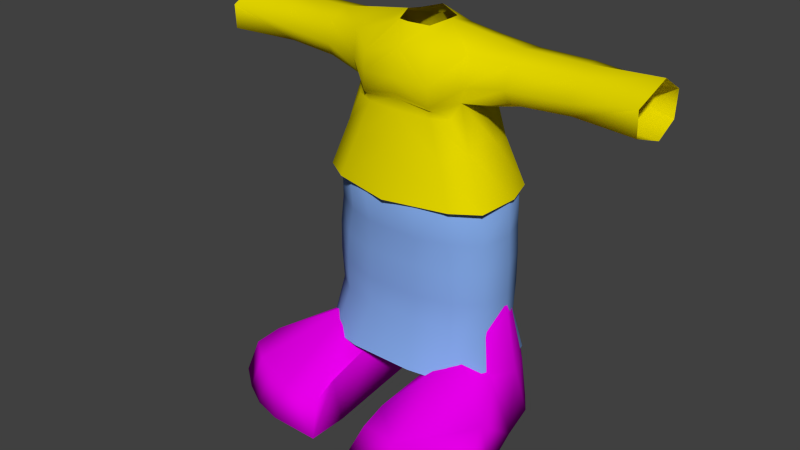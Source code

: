 # Source: postavicka-oblecenie.blend  (saved by Blender 2.71.0; exported with 4.5.12 LTS)
import bpy
from mathutils import Matrix  # noqa: F401  (used for matrix-valued properties, if any)

bpy.ops.wm.read_factory_settings(use_empty=True)
scene = bpy.context.scene
scene.name = 'Scene'

# ---- collections
col_collection_1 = bpy.data.collections.new('Collection 1'); scene.collection.children.link(col_collection_1)

# ---- materials (node trees are filled in below, after node groups)
mat_skinmat = bpy.data.materials.new('SkinMat')
mat_skinmat.alpha_threshold = 0.0
mat_skinmat.use_transparent_shadow = False
mat_skinmat.diffuse_color = (1.0, 0.5648, 0.188, 1.0)
mat_skinmat.roughness = 0.5
mat_skinmat.specular_intensity = 1.0
mat_skinmat.line_color = (0.0, 0.0, 0.0, 1.0)
mat_underwear = bpy.data.materials.new('UnderWear')
mat_underwear.alpha_threshold = 0.0
mat_underwear.use_transparent_shadow = False
mat_underwear.roughness = 0.5
mat_underwear.specular_intensity = 0.0
mat_underwear.line_color = (0.0, 0.0, 0.0, 1.0)
mat_bootsmat = bpy.data.materials.new('BootsMat')
mat_bootsmat.alpha_threshold = 0.0
mat_bootsmat.use_transparent_shadow = False
mat_bootsmat.diffuse_color = (0.7868, 0.0, 0.8, 1.0)
mat_bootsmat.roughness = 0.5
mat_bootsmat.line_color = (0.0, 0.0, 0.0, 1.0)
mat_chest = bpy.data.materials.new('Chest')
mat_chest.alpha_threshold = 0.0
mat_chest.use_transparent_shadow = False
mat_chest.diffuse_color = (0.8, 0.6956, 0.0, 1.0)
mat_chest.roughness = 0.5
mat_chest.line_color = (0.0, 0.0, 0.0, 1.0)
mat_skirt = bpy.data.materials.new('Skirt')
mat_skirt.alpha_threshold = 0.0
mat_skirt.use_transparent_shadow = False
mat_skirt.diffuse_color = (0.226, 0.3983, 0.8, 1.0)
mat_skirt.roughness = 0.5

# ---- material node trees

# ---- world
world_world = bpy.data.worlds.new('World'); scene.world = world_world
world_world.color = (0.05088, 0.05088, 0.05088)
world_world.use_sun_shadow = False
world_world.sun_shadow_jitter_overblur = 0.0
world_world.cycles.sampling_method = 'MANUAL'
world_world.cycles.sample_map_resolution = 256

# ---- meshes
me_cube_001 = bpy.data.meshes.new('Cube.001')
me_cube_001.from_pydata([(0.09794, -0.04319, 0.3075), (0.09688, -0.05973, 0.1256), (0.207, -0.04348, 0.3211), (0.2069, 0.06923, 0.3201), (0.1534, -0.0503, 0.3157), (0.2344, 0.02288, 0.323), (0.1535, 0.07597, 0.3143), (0.1404, 0.0922, 0.1018), (0.2491, 0.08908, 0.1158), (0.1784, -0.09112, 0.1915), (0.2133, 0.135, 0.1101), (0.08166, -0.2652, 0.09042), (0.07138, -0.07541, -0.01344), (0.1536, 0.08935, -0.003128), (0.3268, -0.0725, 0.0118), (0.3023, 0.03527, 0.0105), (0.2237, 0.1114, 0.003147), (0.2224, 0.03797, -0.007708), (0.3649, -0.2112, 0.011), (0.1001, 0.07102, 0.3051), (0.07644, 0.02515, 0.3024), (0.2531, -0.05463, 0.1422), (0.2671, 0.03401, 0.1157), (0.102, 0.03526, 0.1197), (0.2663, 0.08687, 0.009929), (0.2074, -0.09655, -0.009954), (0.08055, 0.03588, -0.01086), (0.335, -0.2035, 0.1118), (0.05571, -0.2613, -0.01824), (0.07848, -0.3293, 0.06431), (0.0532, -0.3719, -0.01429), (0.1795, -0.3793, -0.006257), (0.1781, -0.3393, 0.06987), (0.2438, -0.3261, 0.07314), (0.2524, -0.3629, -0.002034), (0.3016, -0.3003, 0.081), (0.3131, -0.3323, 0.004544), (0.3707, -0.2889, 0.01201), (0.3546, -0.262, 0.09076), (-0.09794, -0.04319, 0.3075), (-0.09688, -0.05973, 0.1256), (-0.2066, -0.04398, 0.3209), (-0.1534, -0.0503, 0.3157), (-0.1561, 0.07581, 0.3141), (-0.1404, 0.0922, 0.1018), (-0.2491, 0.08881, 0.1163), (-0.1784, -0.09112, 0.1915), (-0.2156, 0.1346, 0.1109), (-0.08166, -0.2652, 0.09042), (-0.07138, -0.07541, -0.01344), (-0.1536, 0.08935, -0.003128), (-0.3268, -0.0725, 0.0118), (-0.3023, 0.03527, 0.0105), (-0.2237, 0.1114, 0.003147), (-0.2224, 0.03797, -0.007708), (-0.3649, -0.2112, 0.011), (-0.1001, 0.07102, 0.3051), (-0.07644, 0.02515, 0.3024), (-0.2531, -0.05489, 0.1421), (-0.2666, 0.03562, 0.116), (-0.102, 0.03526, 0.1197), (-0.2663, 0.08687, 0.009929), (-0.2074, -0.09655, -0.009954), (-0.08055, 0.03588, -0.01086), (-0.335, -0.2035, 0.1118), (-0.05571, -0.2613, -0.01824), (-0.07848, -0.3293, 0.06431), (-0.0532, -0.3719, -0.01429), (-0.1795, -0.3793, -0.006257), (-0.1781, -0.3393, 0.06987), (-0.2438, -0.3261, 0.07314), (-0.2524, -0.3629, -0.002034), (-0.3016, -0.3003, 0.081), (-0.3131, -0.3323, 0.004544), (-0.3707, -0.2889, 0.01201), (-0.3546, -0.262, 0.09076), (-0.2326, 0.03266, 0.3204), (-0.2053, 0.06996, 0.3177)], [], [(4, 0, 1, 9), (6, 3, 8, 10), (7, 10, 16, 13), (5, 2, 21, 22), (20, 19, 7, 23), (14, 21, 27, 18), (22, 21, 14, 15), (10, 8, 24, 16), (23, 7, 13, 26), (0, 20, 23, 1), (19, 6, 10, 7), (3, 5, 22, 8), (2, 4, 9, 21), (17, 26, 13, 16), (25, 12, 26, 17), (14, 25, 17, 15), (15, 17, 16, 24), (1, 23, 26, 12), (8, 22, 15, 24), (1, 12, 28, 11), (32, 29, 30, 31), (11, 28, 30, 29), (38, 35, 36, 37), (71, 73, 74, 55, 51, 62, 49, 65, 67, 68), (18, 27, 38, 37), (42, 46, 40, 39), (44, 50, 53, 47), (57, 60, 44, 56), (51, 55, 64, 58), (59, 52, 51, 58), (47, 53, 61, 45), (60, 63, 50, 44), (39, 40, 60, 57), (56, 44, 47, 43), (41, 58, 46, 42), (54, 53, 50, 63), (62, 54, 63, 49), (51, 52, 54, 62), (52, 61, 53, 54), (40, 49, 63, 60), (45, 61, 52, 59), (40, 48, 65, 49), (33, 32, 31, 34), (69, 68, 67, 66), (48, 66, 67, 65), (14, 18, 37, 36, 34, 31, 30, 28, 12, 25), (75, 74, 73, 72), (1, 11, 29, 32, 33, 35, 38, 27, 21, 9), (70, 71, 68, 69), (40, 46, 58, 64, 75, 72, 70, 69, 66), (72, 73, 71, 70), (55, 74, 75, 64), (35, 33, 34, 36), (59, 58, 41, 76), (59, 76, 77, 45), (43, 47, 45), (4, 2, 5, 3, 6, 19, 20, 0), (41, 42, 39, 57, 56, 43, 77, 76), (45, 77, 43)])
me_cube_001.polygons.foreach_set('use_smooth', [True] * 59)
me_cube_001.polygons.foreach_set('material_index', [2, 2, 2, 2, 2, 2, 2, 2, 2, 2, 2, 2, 2, 2, 2, 2, 2, 2, 2, 2, 2, 2, 2, 2, 2, 2, 2, 2, 2, 2, 2, 2, 2, 2, 2, 2, 2, 2, 2, 2, 2, 2, 2, 2, 2, 2, 2, 2, 2, 2, 2, 2, 2, 2, 2, 2, 2, 2, 2])
_uv = me_cube_001.uv_layers.new(name='UVMap')
_uv.uv.foreach_set('vector', [0.1879, 0.2419, 0.2138, 0.2586, 0.2063, 0.3802, 0.1333, 0.3143, 0.2286, 0.1765, 0.1983, 0.1577, 0.2454, 0.01379, 0.2944, 0.02987, 0.7377, 0.7989, 0.8, 0.7903, 0.8012, 0.8716, 0.7469, 0.8766, 0.1558, 0.1701, 0.1626, 0.2227, 0.05193, 0.2899, 0.0002846, 0.2354, 0.2642, 0.2337, 0.2559, 0.1981, 0.3477, 0.07987, 0.3736, 0.1386, 0.8948, 0.6557, 0.8997, 0.7671, 0.7856, 0.7101, 0.7911, 0.6324, 0.8854, 0.8011, 0.9507, 0.7783, 0.965, 0.8889, 0.8835, 0.8831, 0.8, 0.7903, 0.8429, 0.7953, 0.8378, 0.8745, 0.8012, 0.8716, 0.6867, 0.7869, 0.7377, 0.7989, 0.7469, 0.8766, 0.6803, 0.8845, 0.2138, 0.2586, 0.2642, 0.2337, 0.2824, 0.3802, 0.2063, 0.3802, 0.2559, 0.1981, 0.2286, 0.1765, 0.2944, 0.02987, 0.3477, 0.07987, 0.1983, 0.1577, 0.1558, 0.1701, 0.1956, 0.0002846, 0.2454, 0.01379, 0.1626, 0.2227, 0.1879, 0.2419, 0.1333, 0.3143, 0.05193, 0.2899, 0.9229, 0.1193, 0.9197, 0.01466, 0.9604, 0.06822, 0.9775, 0.12, 0.8236, 0.1101, 0.8373, 0.009311, 0.9197, 0.01466, 0.9229, 0.1193, 0.8433, 0.1995, 0.8236, 0.1101, 0.9229, 0.1193, 0.9226, 0.1796, 0.9226, 0.1796, 0.9229, 0.1193, 0.9775, 0.12, 0.9604, 0.1525, 0.6167, 0.7783, 0.6867, 0.7869, 0.6803, 0.8845, 0.5978, 0.8817, 0.8429, 0.7953, 0.8854, 0.8011, 0.8835, 0.8831, 0.8378, 0.8745, 0.4951, 0.9332, 0.4041, 0.8805, 0.4544, 0.752, 0.5311, 0.7829, 0.6009, 0.7028, 0.5326, 0.7317, 0.4896, 0.6782, 0.5768, 0.6439, 0.5311, 0.7829, 0.4544, 0.752, 0.4896, 0.6782, 0.5326, 0.7317, 0.7445, 0.685, 0.6956, 0.6848, 0.6806, 0.6248, 0.7342, 0.6232, 0.04211, 0.7699, 0.06847, 0.7269, 0.1041, 0.6867, 0.161, 0.6959, 0.261, 0.7324, 0.2355, 0.8203, 0.2426, 0.9218, 0.1046, 0.9219, 0.02281, 0.9165, 0.02532, 0.8228, 0.7911, 0.6324, 0.7856, 0.7101, 0.7445, 0.685, 0.7342, 0.6232, 0.2332, 0.5668, 0.2336, 0.6631, 0.1164, 0.6552, 0.2069, 0.5569, 0.8263, 0.9133, 0.816, 0.9908, 0.7618, 0.985, 0.7629, 0.9034, 0.1992, 0.4901, 0.3138, 0.3763, 0.3759, 0.4122, 0.2424, 0.4906, 0.5739, 0.5783, 0.493, 0.5093, 0.5519, 0.4583, 0.6659, 0.5154, 0.68, 0.9129, 0.6793, 0.9952, 0.5978, 0.9997, 0.6137, 0.8894, 0.7629, 0.9034, 0.7618, 0.985, 0.7251, 0.9873, 0.721, 0.9078, 0.8776, 0.902, 0.8825, 0.9997, 0.816, 0.9908, 0.8263, 0.9133, 0.2069, 0.5569, 0.1164, 0.6552, 0.05691, 0.5886, 0.1992, 0.4901, 0.2424, 0.4906, 0.3759, 0.4122, 0.4191, 0.4859, 0.268, 0.513, 0.2567, 0.572, 0.3422, 0.6742, 0.2336, 0.6631, 0.2332, 0.5668, 0.3352, 0.8177, 0.3897, 0.8205, 0.3692, 0.8711, 0.3252, 0.9219, 0.2355, 0.8203, 0.3352, 0.8177, 0.3252, 0.9219, 0.2426, 0.9218, 0.261, 0.7324, 0.3388, 0.7574, 0.3352, 0.8177, 0.2355, 0.8203, 0.3388, 0.7574, 0.3748, 0.787, 0.3897, 0.8205, 0.3352, 0.8177, 0.9476, 0.8944, 0.9651, 0.9981, 0.8825, 0.9997, 0.8776, 0.902, 0.721, 0.9078, 0.7251, 0.9873, 0.6793, 0.9952, 0.68, 0.9129, 0.5563, 0.09213, 0.4576, 0.211, 0.3869, 0.1681, 0.4596, 0.05088, 0.6487, 0.6896, 0.6009, 0.7028, 0.5768, 0.6439, 0.6305, 0.6301, 0.4353, 0.3149, 0.3737, 0.3309, 0.3489, 0.2406, 0.4175, 0.2429, 0.4576, 0.211, 0.4175, 0.2429, 0.3489, 0.2406, 0.3869, 0.1681, 0.8433, 0.1995, 0.7412, 0.2295, 0.6838, 0.2349, 0.6508, 0.1925, 0.6273, 0.1478, 0.614, 0.094, 0.6176, 0.0002846, 0.6996, 0.0002846, 0.8373, 0.009311, 0.8236, 0.1101, 0.5072, 0.4404, 0.4516, 0.4693, 0.4207, 0.4255, 0.4777, 0.4015, 0.7677, 0.2582, 0.7665, 0.4127, 0.772, 0.4636, 0.6985, 0.4734, 0.6494, 0.4662, 0.6057, 0.4487, 0.5649, 0.4218, 0.5768, 0.3752, 0.6173, 0.2542, 0.6874, 0.2678, 0.4534, 0.3611, 0.3949, 0.3821, 0.3737, 0.3309, 0.4353, 0.3149, 0.8243, 0.2655, 0.9019, 0.2887, 0.9732, 0.2903, 0.9978, 0.4153, 0.9978, 0.4635, 0.9516, 0.4794, 0.9055, 0.489, 0.8559, 0.4877, 0.7849, 0.4665, 0.4777, 0.4015, 0.4207, 0.4255, 0.3949, 0.3821, 0.4534, 0.3611, 0.493, 0.5093, 0.4516, 0.4693, 0.5072, 0.4404, 0.5519, 0.4583, 0.6956, 0.6848, 0.6487, 0.6896, 0.6305, 0.6301, 0.6806, 0.6248, 0.4118, 0.5916, 0.3422, 0.6742, 0.2567, 0.572, 0.2807, 0.555, 0.4118, 0.5916, 0.2807, 0.555, 0.284, 0.5354, 0.4191, 0.537, 0.268, 0.513, 0.4191, 0.4859, 0.4191, 0.537, 0.1879, 0.2419, 0.1626, 0.2227, 0.1558, 0.1701, 0.1983, 0.1577, 0.2286, 0.1765, 0.2559, 0.1981, 0.2642, 0.2337, 0.2138, 0.2586, 0.2567, 0.572, 0.2332, 0.5668, 0.2069, 0.5569, 0.1992, 0.4901, 0.2424, 0.4906, 0.268, 0.513, 0.284, 0.5354, 0.2807, 0.555, 0.4191, 0.537, 0.284, 0.5354, 0.268, 0.513])
me_cube_001.materials.append(mat_skinmat)
me_cube_001.materials.append(mat_underwear)
me_cube_001.materials.append(mat_bootsmat)
me_cube_001.use_remesh_preserve_volume = False
me_cube_001.use_remesh_preserve_attributes = False
me_cube_001.use_mirror_vertex_groups = False
me_cube_001.update()
me_cube_000 = bpy.data.meshes.new('Cube.000')
me_cube_000.from_pydata([(0.2183, 0.103, 0.5908), (0.1507, 0.1557, 0.6034), (0.2314, -0.08493, 0.5847), (0.2351, 0.03579, 0.582), (0.1643, -0.127, 0.5833), (0.1478, 0.0874, 0.9515), (0.1623, -0.07368, 0.8685), (0.1579, 0.007778, 0.976), (0.05934, 0.08905, 0.9628), (0.07758, 0.1176, 0.8338), (0.07441, 0.1182, 0.8627), (0.06264, 0.005223, 0.9909), (0.09585, -0.1151, 0.8168), (0.09025, -0.117, 0.9127), (0.1596, 0.09933, 0.7047), (0.1924, 0.01905, 0.7153), (0.1066, 0.1432, 0.7014), (0.1344, -0.0841, 0.7925), (0.1225, -0.1106, 0.6976), (0.2472, 0.09313, 0.8466), (0.2575, -0.04561, 0.9367), (0.2451, 0.09495, 0.9383), (0.2559, 0.005303, 0.9609), (0.2432, 0.114, 0.8832), (0.409, -0.02549, 0.8506), (0.4026, 0.09803, 0.8494), (0.4089, 0.01976, 0.9557), (0.3837, 0.1201, 0.8863), (0.5821, 0.09378, 0.8529), (0.5795, -0.06364, 0.9199), (0.5855, 0.02938, 0.9617), (0.04321, -0.04804, 0.9816), (0.05275, 0.04105, 0.9869), (0.097, -0.1037, 0.8066), (0.1469, -0.06271, 0.8277), (0.137, 0.08079, 0.8185), (0.1598, -0.06366, 0.9423), (0.1449, 0.09456, 0.8693), (0.1574, 0.01113, 0.8008), (0.07901, -0.07531, 0.9673), (0.09203, -0.1185, 0.8655), (0.1804, -0.07353, 0.7127), (0.08747, -0.1033, 0.7894), (0.2595, -0.04373, 0.8483), (0.2583, -0.0617, 0.8836), (0.2592, 0.005375, 0.8275), (0.4089, -0.02669, 0.9352), (0.3833, 0.09951, 0.9361), (0.4082, -0.04467, 0.8866), (0.4089, 0.01955, 0.833), (0.5799, -0.06036, 0.8567), (0.5825, 0.09961, 0.9197), (0.5854, 0.02754, 0.8256), (-0.218, 0.103, 0.5908), (-0.1505, 0.1557, 0.6034), (-0.2312, -0.08493, 0.5847), (-0.2348, 0.03579, 0.582), (-0.1642, -0.1269, 0.5833), (-0.1478, 0.0874, 0.9515), (-0.1623, -0.07368, 0.8685), (-0.1579, 0.007778, 0.976), (-0.05909, 0.08907, 0.9628), (-0.0776, 0.1176, 0.8338), (-0.07442, 0.1181, 0.8627), (-0.06264, 0.005223, 0.9909), (-0.09576, -0.1151, 0.8168), (-0.09019, -0.1171, 0.9126), (-0.1596, 0.09933, 0.7047), (-0.1924, 0.01905, 0.7153), (-0.1066, 0.1432, 0.7014), (-0.1344, -0.0841, 0.7925), (-0.1228, -0.1106, 0.6976), (-0.2472, 0.09313, 0.8466), (-0.2575, -0.04561, 0.9367), (-0.2451, 0.09495, 0.9383), (-0.2559, 0.005303, 0.9609), (-0.2432, 0.114, 0.8832), (-0.409, -0.02549, 0.8506), (-0.4026, 0.09803, 0.8494), (-0.4089, 0.01976, 0.9557), (-0.3837, 0.1201, 0.8863), (-0.5821, 0.09378, 0.8529), (-0.5795, -0.06364, 0.9199), (-0.5855, 0.02938, 0.9617), (-0.04338, -0.04788, 0.9817), (-0.05322, 0.04086, 0.9869), (-0.09698, -0.1037, 0.8067), (-0.1469, -0.06271, 0.8277), (-0.137, 0.08079, 0.8185), (-0.1598, -0.06366, 0.9423), (-0.1449, 0.09456, 0.8693), (-0.1574, 0.01113, 0.8008), (-0.0791, -0.07528, 0.9673), (-0.09196, -0.1185, 0.8655), (-0.1804, -0.07353, 0.7127), (-0.08767, -0.1033, 0.7894), (-0.2595, -0.04373, 0.8483), (-0.2583, -0.0617, 0.8836), (-0.2592, 0.005375, 0.8275), (-0.4089, -0.02669, 0.9352), (-0.3833, 0.09951, 0.9361), (-0.4082, -0.04467, 0.8866), (-0.4089, 0.01955, 0.833), (-0.5799, -0.06036, 0.8567), (-0.5825, 0.09961, 0.9197), (-0.5854, 0.02754, 0.8256), (-0.005933, 0.161, 0.5971), (-0.006188, -0.1603, 0.5796), (-0.005371, 0.1179, 0.8446), (-0.005329, 0.1183, 0.8738), (-0.00528, -0.1181, 0.8302), (-0.005371, -0.1004, 0.935), (-0.005282, -0.1197, 0.8684), (-0.005377, 0.1446, 0.6999), (-0.005533, -0.1132, 0.7907), (-0.005594, -0.1311, 0.6969), (-0.005306, -0.1048, 0.815), (-0.005497, 0.09257, 0.972), (-0.00546, -0.06614, 0.9865), (-0.005841, 0.06187, 0.9996)], [], [(9, 16, 113, 108), (8, 109, 117), (11, 5, 8, 32), (14, 0, 1, 16), (7, 22, 21, 5), (23, 27, 25, 19), (8, 10, 109), (7, 5, 11), (38, 45, 43, 34), (110, 116, 33, 12), (10, 9, 108, 109), (39, 36, 11, 31), (16, 1, 106, 113), (119, 32, 8, 117), (6, 40, 12, 34), (37, 35, 9, 10), (5, 37, 10, 8), (12, 33, 34), (36, 13, 40, 6), (38, 15, 14, 35), (35, 14, 16, 9), (34, 41, 15, 38), (4, 18, 115, 107), (15, 3, 0, 14), (41, 2, 3, 15), (20, 46, 26, 22), (21, 47, 27, 23), (19, 25, 49, 45), (35, 19, 45, 38), (5, 21, 23, 37), (34, 43, 44, 6), (37, 23, 19, 35), (36, 20, 22, 7), (6, 44, 20, 36), (49, 52, 50, 24), (22, 26, 47, 21), (44, 48, 46, 20), (46, 29, 30, 26), (26, 30, 51, 47), (25, 28, 52, 49), (45, 49, 24, 43), (27, 51, 28, 25), (24, 50, 29, 48), (43, 24, 48, 44), (33, 17, 34), (36, 7, 11), (34, 17, 41), (39, 13, 36), (33, 42, 17), (47, 51, 27), (48, 29, 46), (2, 41, 18, 4), (42, 18, 41, 17), (116, 114, 42, 33), (112, 110, 12, 40), (118, 111, 13, 39, 31), (114, 115, 18, 42), (111, 112, 40, 13), (62, 108, 113, 69), (61, 117, 109), (64, 85, 61, 58), (67, 69, 54, 53), (60, 58, 74, 75), (76, 72, 78, 80), (61, 109, 63), (60, 64, 58), (91, 87, 96, 98), (110, 65, 86, 116), (63, 109, 108, 62), (92, 84, 64, 89), (69, 113, 106, 54), (119, 117, 61, 85), (59, 87, 65, 93), (90, 63, 62, 88), (58, 61, 63, 90), (65, 87, 86), (89, 59, 93, 66), (91, 88, 67, 68), (88, 62, 69, 67), (87, 91, 68, 94), (57, 107, 115, 71), (68, 67, 53, 56), (94, 68, 56, 55), (73, 75, 79, 99), (74, 76, 80, 100), (72, 98, 102, 78), (88, 91, 98, 72), (58, 90, 76, 74), (87, 59, 97, 96), (90, 88, 72, 76), (89, 60, 75, 73), (59, 89, 73, 97), (102, 77, 103, 105), (75, 74, 100, 79), (97, 73, 99, 101), (99, 79, 83, 82), (79, 100, 104, 83), (78, 102, 105, 81), (98, 96, 77, 102), (80, 78, 81, 104), (77, 101, 82, 103), (96, 97, 101, 77), (86, 87, 70), (89, 64, 60), (87, 94, 70), (92, 89, 66), (86, 70, 95), (100, 80, 104), (101, 99, 82), (55, 57, 71, 94), (95, 70, 94, 71), (116, 86, 95, 114), (112, 93, 65, 110), (118, 84, 92, 66, 111), (114, 95, 71, 115), (111, 66, 93, 112)])
me_cube_000.polygons.foreach_set('use_smooth', [True] * 116)
_uv = me_cube_000.uv_layers.new(name='UVMap')
_uv.uv.foreach_set('vector', [0.5728, 0.7476, 0.5842, 0.8683, 0.4962, 0.8649, 0.4957, 0.7395, 0.5487, 0.6317, 0.4959, 0.713, 0.497, 0.6284, 0.5514, 0.5651, 0.6226, 0.6308, 0.5487, 0.6317, 0.5419, 0.5909, 0.6373, 0.8664, 0.6632, 0.9583, 0.6043, 0.946, 0.5842, 0.8683, 0.6202, 0.5648, 0.6913, 0.5489, 0.7019, 0.6195, 0.6226, 0.6308, 0.7149, 0.6633, 0.8139, 0.6258, 0.838, 0.6497, 0.7282, 0.6944, 0.5487, 0.6317, 0.5678, 0.7212, 0.4959, 0.713, 0.6202, 0.5648, 0.6226, 0.6308, 0.5514, 0.5651, 0.7033, 0.1709, 0.7567, 0.2279, 0.7332, 0.2634, 0.6441, 0.2048, 0.4962, 0.2047, 0.4961, 0.1873, 0.5809, 0.1868, 0.5762, 0.1985, 0.5678, 0.7212, 0.5728, 0.7476, 0.4957, 0.7395, 0.4959, 0.713, 0.5572, 0.3188, 0.6236, 0.3133, 0.5506, 0.3796, 0.533, 0.3423, 0.5842, 0.8683, 0.6043, 0.946, 0.4963, 0.941, 0.4962, 0.8649, 0.4965, 0.5978, 0.5419, 0.5909, 0.5487, 0.6317, 0.497, 0.6284, 0.6428, 0.2487, 0.5715, 0.2355, 0.5762, 0.1985, 0.6441, 0.2048, 0.6359, 0.7048, 0.6431, 0.7577, 0.5728, 0.7476, 0.5678, 0.7212, 0.6226, 0.6308, 0.6359, 0.7048, 0.5678, 0.7212, 0.5487, 0.6317, 0.5762, 0.1985, 0.5809, 0.1868, 0.6441, 0.2048, 0.6236, 0.3133, 0.5665, 0.2703, 0.5715, 0.2355, 0.6428, 0.2487, 0.7007, 0.7903, 0.7031, 0.8568, 0.6373, 0.8664, 0.6431, 0.7577, 0.6431, 0.7577, 0.6373, 0.8664, 0.5842, 0.8683, 0.5728, 0.7476, 0.6441, 0.2048, 0.647, 0.09906, 0.7149, 0.1083, 0.7033, 0.1709, 0.6099, 0.00459, 0.5942, 0.09181, 0.496, 0.09318, 0.4961, 0.008237, 0.7031, 0.8568, 0.7131, 0.9572, 0.6632, 0.9583, 0.6373, 0.8664, 0.647, 0.09906, 0.6634, 0.0002683, 0.7464, 0.01506, 0.7149, 0.1083, 0.7035, 0.3355, 0.8211, 0.3826, 0.8061, 0.4212, 0.6935, 0.379, 0.7019, 0.6195, 0.8015, 0.589, 0.8139, 0.6258, 0.7149, 0.6633, 0.7282, 0.6944, 0.838, 0.6497, 0.8643, 0.7021, 0.7665, 0.7528, 0.6431, 0.7577, 0.7282, 0.6944, 0.7665, 0.7528, 0.7007, 0.7903, 0.6226, 0.6308, 0.7019, 0.6195, 0.7149, 0.6633, 0.6359, 0.7048, 0.6441, 0.2048, 0.7332, 0.2634, 0.7183, 0.2925, 0.6428, 0.2487, 0.6359, 0.7048, 0.7149, 0.6633, 0.7282, 0.6944, 0.6431, 0.7577, 0.6236, 0.3133, 0.7035, 0.3355, 0.6935, 0.379, 0.6191, 0.3752, 0.6428, 0.2487, 0.7183, 0.2925, 0.7035, 0.3355, 0.6236, 0.3133, 0.8653, 0.2743, 0.9999, 0.3081, 0.9757, 0.375, 0.8503, 0.3109, 0.6913, 0.5489, 0.8029, 0.5263, 0.8015, 0.589, 0.7019, 0.6195, 0.7183, 0.2925, 0.8369, 0.3422, 0.8211, 0.3826, 0.7035, 0.3355, 0.8211, 0.3826, 0.9573, 0.4195, 0.9259, 0.4902, 0.8061, 0.4212, 0.8029, 0.5263, 0.9298, 0.4966, 0.9431, 0.5554, 0.8015, 0.589, 0.838, 0.6497, 0.9601, 0.6016, 0.9826, 0.6491, 0.8643, 0.7021, 0.7567, 0.2279, 0.8653, 0.2743, 0.8503, 0.3109, 0.7332, 0.2634, 0.8139, 0.6258, 0.9431, 0.5554, 0.9601, 0.6016, 0.838, 0.6497, 0.8503, 0.3109, 0.9757, 0.375, 0.9573, 0.4195, 0.8369, 0.3422, 0.7332, 0.2634, 0.8503, 0.3109, 0.8369, 0.3422, 0.7183, 0.2925, 0.5809, 0.1868, 0.6191, 0.1723, 0.6441, 0.2048, 0.6236, 0.3133, 0.6191, 0.3752, 0.5506, 0.3796, 0.6441, 0.2048, 0.6191, 0.1723, 0.647, 0.09906, 0.5572, 0.3188, 0.5665, 0.2703, 0.6236, 0.3133, 0.5809, 0.1868, 0.5731, 0.1716, 0.6191, 0.1723, 0.8015, 0.589, 0.9431, 0.5554, 0.8139, 0.6258, 0.8369, 0.3422, 0.9573, 0.4195, 0.8211, 0.3826, 0.6634, 0.0002683, 0.647, 0.09906, 0.5942, 0.09181, 0.6099, 0.00459, 0.5731, 0.1716, 0.5942, 0.09181, 0.647, 0.09906, 0.6191, 0.1723, 0.4961, 0.1873, 0.4959, 0.1672, 0.5731, 0.1716, 0.5809, 0.1868, 0.4963, 0.2348, 0.4962, 0.2047, 0.5762, 0.1985, 0.5715, 0.2355, 0.4965, 0.3333, 0.4965, 0.2881, 0.5665, 0.2703, 0.5572, 0.3188, 0.533, 0.3423, 0.4959, 0.1672, 0.496, 0.09318, 0.5942, 0.09181, 0.5731, 0.1716, 0.4965, 0.2881, 0.4963, 0.2348, 0.5715, 0.2355, 0.5665, 0.2703, 0.4284, 0.7475, 0.4957, 0.7395, 0.4962, 0.8649, 0.4168, 0.8683, 0.4532, 0.6308, 0.497, 0.6284, 0.4959, 0.713, 0.4498, 0.5631, 0.4593, 0.5889, 0.4532, 0.6308, 0.3783, 0.63, 0.3637, 0.8664, 0.4168, 0.8683, 0.397, 0.9459, 0.3381, 0.9583, 0.3804, 0.5634, 0.3783, 0.63, 0.2984, 0.6189, 0.3088, 0.5479, 0.2855, 0.6631, 0.2723, 0.6943, 0.1618, 0.6499, 0.1859, 0.6257, 0.4532, 0.6308, 0.4959, 0.713, 0.4335, 0.721, 0.3804, 0.5634, 0.4498, 0.5631, 0.3783, 0.63, 0.2971, 0.1707, 0.3564, 0.2047, 0.2672, 0.2633, 0.2437, 0.2278, 0.4962, 0.2047, 0.4245, 0.1983, 0.4197, 0.1867, 0.4961, 0.1873, 0.4335, 0.721, 0.4959, 0.713, 0.4957, 0.7395, 0.4284, 0.7475, 0.4434, 0.319, 0.4675, 0.3428, 0.4499, 0.38, 0.3769, 0.3134, 0.4168, 0.8683, 0.4962, 0.8649, 0.4963, 0.941, 0.397, 0.9459, 0.4965, 0.5978, 0.497, 0.6284, 0.4532, 0.6308, 0.4593, 0.5889, 0.3577, 0.2486, 0.3564, 0.2047, 0.4245, 0.1983, 0.4292, 0.2354, 0.365, 0.7045, 0.4335, 0.721, 0.4284, 0.7475, 0.3579, 0.7576, 0.3783, 0.63, 0.4532, 0.6308, 0.4335, 0.721, 0.365, 0.7045, 0.4245, 0.1983, 0.3564, 0.2047, 0.4197, 0.1867, 0.3769, 0.3134, 0.3577, 0.2486, 0.4292, 0.2354, 0.4342, 0.2702, 0.3002, 0.7904, 0.3579, 0.7576, 0.3637, 0.8664, 0.298, 0.857, 0.3579, 0.7576, 0.4284, 0.7475, 0.4168, 0.8683, 0.3637, 0.8664, 0.3564, 0.2047, 0.2971, 0.1707, 0.2856, 0.1081, 0.3535, 0.09887, 0.3906, 0.004504, 0.4961, 0.008237, 0.496, 0.09318, 0.4061, 0.09163, 0.298, 0.857, 0.3637, 0.8664, 0.3381, 0.9583, 0.2882, 0.9574, 0.3535, 0.09887, 0.2856, 0.1081, 0.2542, 0.01478, 0.3373, 0.0001368, 0.2968, 0.3355, 0.3068, 0.3791, 0.194, 0.4212, 0.179, 0.3826, 0.2984, 0.6189, 0.2855, 0.6631, 0.1859, 0.6257, 0.1982, 0.5887, 0.2723, 0.6943, 0.234, 0.7531, 0.1356, 0.7027, 0.1618, 0.6499, 0.3579, 0.7576, 0.3002, 0.7904, 0.234, 0.7531, 0.2723, 0.6943, 0.3783, 0.63, 0.365, 0.7045, 0.2855, 0.6631, 0.2984, 0.6189, 0.3564, 0.2047, 0.3577, 0.2486, 0.282, 0.2924, 0.2672, 0.2633, 0.365, 0.7045, 0.3579, 0.7576, 0.2723, 0.6943, 0.2855, 0.6631, 0.3769, 0.3134, 0.3812, 0.3754, 0.3068, 0.3791, 0.2968, 0.3355, 0.3577, 0.2486, 0.3769, 0.3134, 0.2968, 0.3355, 0.282, 0.2924, 0.1348, 0.2741, 0.1499, 0.3107, 0.02425, 0.3748, 0.0001368, 0.3078, 0.3088, 0.5479, 0.2984, 0.6189, 0.1982, 0.5887, 0.1965, 0.5257, 0.282, 0.2924, 0.2968, 0.3355, 0.179, 0.3826, 0.1632, 0.3421, 0.179, 0.3826, 0.194, 0.4212, 0.07402, 0.4902, 0.04265, 0.4194, 0.1965, 0.5257, 0.1982, 0.5887, 0.05575, 0.5556, 0.06887, 0.4965, 0.1618, 0.6499, 0.1356, 0.7027, 0.01653, 0.6499, 0.0389, 0.6021, 0.2437, 0.2278, 0.2672, 0.2633, 0.1499, 0.3107, 0.1348, 0.2741, 0.1859, 0.6257, 0.1618, 0.6499, 0.0389, 0.6021, 0.05575, 0.5556, 0.1499, 0.3107, 0.1632, 0.3421, 0.04265, 0.4194, 0.02425, 0.3748, 0.2672, 0.2633, 0.282, 0.2924, 0.1632, 0.3421, 0.1499, 0.3107, 0.4197, 0.1867, 0.3564, 0.2047, 0.3813, 0.1721, 0.3769, 0.3134, 0.4499, 0.38, 0.3812, 0.3754, 0.3564, 0.2047, 0.3535, 0.09887, 0.3813, 0.1721, 0.4434, 0.319, 0.3769, 0.3134, 0.4342, 0.2702, 0.4197, 0.1867, 0.3813, 0.1721, 0.4273, 0.1713, 0.1982, 0.5887, 0.1859, 0.6257, 0.05575, 0.5556, 0.1632, 0.3421, 0.179, 0.3826, 0.04265, 0.4194, 0.3373, 0.0001368, 0.3906, 0.004504, 0.4061, 0.09163, 0.3535, 0.09887, 0.4273, 0.1713, 0.3813, 0.1721, 0.3535, 0.09887, 0.4061, 0.09163, 0.4961, 0.1873, 0.4197, 0.1867, 0.4273, 0.1713, 0.4959, 0.1672, 0.4963, 0.2348, 0.4292, 0.2354, 0.4245, 0.1983, 0.4962, 0.2047, 0.4965, 0.3333, 0.4675, 0.3428, 0.4434, 0.319, 0.4342, 0.2702, 0.4965, 0.2881, 0.4959, 0.1672, 0.4273, 0.1713, 0.4061, 0.09163, 0.496, 0.09318, 0.4965, 0.2881, 0.4342, 0.2702, 0.4292, 0.2354, 0.4963, 0.2348])
me_cube_000.materials.append(mat_chest)
me_cube_000.use_remesh_preserve_volume = False
me_cube_000.use_remesh_preserve_attributes = False
me_cube_000.use_mirror_vertex_groups = False
me_cube_000.update()
me_cube_003 = bpy.data.meshes.new('Cube.003')
me_cube_003.from_pydata([(0.1673, 0.07808, 0.6242), (0.1202, 0.1119, 0.6393), (0.1785, -0.0588, 0.6208), (0.1785, 0.02882, 0.617), (0.1346, -0.08211, 0.6221), (0.2084, 0.09675, 0.575), (0.1461, 0.1357, 0.5781), (0.2127, -0.06835, 0.5716), (0.2265, 0.0277, 0.5713), (0.1422, -0.1163, 0.57), (0.06308, 0.1442, 0.5761), (0.07443, -0.1415, 0.5682), (0.2139, 0.08945, 0.4915), (0.1477, 0.127, 0.4935), (0.2189, -0.06057, 0.4899), (0.2338, 0.02458, 0.4895), (0.1459, -0.1056, 0.4902), (0.06449, 0.1356, 0.4947), (0.06999, -0.1291, 0.4903), (0.217, 0.09042, 0.4158), (0.1481, 0.1296, 0.4178), (0.2277, -0.06099, 0.4163), (0.2384, 0.02393, 0.4141), (0.1604, -0.1068, 0.417), (0.06171, 0.1391, 0.4176), (0.0686, -0.1318, 0.4156), (0.217, 0.09039, 0.3338), (0.1473, 0.1296, 0.3357), (0.229, -0.06053, 0.3346), (0.2386, 0.02354, 0.3322), (0.1651, -0.1069, 0.335), (0.0627, 0.1395, 0.336), (0.0733, -0.1316, 0.3343), (0.2133, 0.08837, 0.2507), (0.1451, 0.1274, 0.2546), (0.2248, -0.05735, 0.2513), (0.2367, 0.02201, 0.2494), (0.1634, -0.1054, 0.2539), (0.06354, 0.1384, 0.2667), (0.06873, -0.1283, 0.2652), (0.2306, 0.1141, 0.1341), (0.1625, 0.1662, 0.1379), (0.2422, -0.0803, 0.1347), (0.254, 0.0256, 0.1328), (0.1807, -0.1444, 0.1373), (0.08087, 0.181, 0.1501), (0.08606, -0.175, 0.1486), (-0.1673, 0.07808, 0.6242), (-0.1202, 0.1119, 0.6393), (-0.1785, -0.0588, 0.6208), (-0.1785, 0.02882, 0.617), (-0.1346, -0.08211, 0.6221), (-0.005355, 0.1131, 0.639), (-0.005355, -0.1096, 0.6198), (-0.2083, 0.09675, 0.575), (-0.1459, 0.1357, 0.5781), (-0.2126, -0.06835, 0.5716), (-0.2264, 0.0277, 0.5713), (-0.142, -0.1163, 0.57), (-0.06294, 0.1442, 0.5761), (-0.07429, -0.1415, 0.5682), (-0.2139, 0.08945, 0.4915), (-0.1477, 0.127, 0.4935), (-0.2189, -0.06057, 0.4899), (-0.2338, 0.02458, 0.4895), (-0.1459, -0.1056, 0.4902), (-0.06449, 0.1356, 0.4947), (-0.06999, -0.1291, 0.4903), (-0.217, 0.09042, 0.4158), (-0.1481, 0.1296, 0.4178), (-0.2277, -0.06099, 0.4163), (-0.2384, 0.02393, 0.4141), (-0.1604, -0.1068, 0.417), (-0.06171, 0.1391, 0.4176), (-0.0686, -0.1318, 0.4156), (-0.217, 0.09039, 0.3338), (-0.1473, 0.1296, 0.3357), (-0.229, -0.06053, 0.3346), (-0.2386, 0.02354, 0.3322), (-0.1651, -0.1069, 0.335), (-0.0627, 0.1395, 0.336), (-0.0733, -0.1316, 0.3343), (-0.2133, 0.08837, 0.2507), (-0.1451, 0.1274, 0.2546), (-0.2248, -0.05735, 0.2513), (-0.2367, 0.02201, 0.2494), (-0.1634, -0.1054, 0.2539), (-0.06354, 0.1384, 0.2667), (-0.06873, -0.1283, 0.2652), (-0.01077, 0.1442, 0.5761), (-0.01082, -0.1415, 0.5682), (-0.01, 0.1356, 0.4947), (-0.009641, -0.1291, 0.4903), (-0.01016, 0.1391, 0.4176), (-0.009098, -0.1318, 0.4156), (-0.0101, 0.1395, 0.336), (-0.008824, -0.1316, 0.3343), (-0.00929, 0.1384, 0.2667), (-0.008027, -0.1283, 0.2652), (-0.2306, 0.1141, 0.1341), (-0.1625, 0.1662, 0.1379), (-0.2422, -0.0803, 0.1347), (-0.254, 0.0256, 0.1328), (-0.1807, -0.1444, 0.1373), (-0.08087, 0.181, 0.1501), (-0.08606, -0.175, 0.1486), (-0.004217, 0.181, 0.1501), (-0.007318, -0.175, 0.1486)], [], [(0, 3, 8, 5), (4, 53, 11, 9), (1, 6, 10), (2, 4, 9, 7), (3, 2, 7, 8), (1, 0, 5, 6), (5, 8, 15, 12), (9, 11, 18, 16), (6, 13, 17, 10), (7, 9, 16, 14), (8, 7, 14, 15), (6, 5, 12, 13), (12, 15, 22, 19), (16, 18, 25, 23), (13, 20, 24, 17), (14, 16, 23, 21), (15, 14, 21, 22), (13, 12, 19, 20), (19, 22, 29, 26), (23, 25, 32, 30), (20, 27, 31, 24), (21, 23, 30, 28), (22, 21, 28, 29), (20, 19, 26, 27), (26, 29, 36, 33), (30, 32, 39, 37), (27, 34, 38, 31), (28, 30, 37, 35), (29, 28, 35, 36), (27, 26, 33, 34), (31, 38, 97, 95), (39, 32, 96, 98), (24, 31, 95, 93), (32, 25, 94, 96), (17, 24, 93, 91), (25, 18, 92, 94), (10, 17, 91, 89), (18, 11, 90, 92), (10, 89, 52), (11, 53, 90), (52, 1, 10), (39, 98, 107, 46), (97, 38, 45, 106), (33, 36, 43, 40), (37, 39, 46, 44), (38, 34, 41, 45), (35, 37, 44, 42), (36, 35, 42, 43), (34, 33, 40, 41), (47, 54, 57, 50), (51, 58, 60, 53), (48, 59, 55), (49, 56, 58, 51), (50, 57, 56, 49), (48, 55, 54, 47), (54, 61, 64, 57), (58, 65, 67, 60), (55, 59, 66, 62), (56, 63, 65, 58), (57, 64, 63, 56), (55, 62, 61, 54), (61, 68, 71, 64), (65, 72, 74, 67), (62, 66, 73, 69), (63, 70, 72, 65), (64, 71, 70, 63), (62, 69, 68, 61), (68, 75, 78, 71), (72, 79, 81, 74), (69, 73, 80, 76), (70, 77, 79, 72), (71, 78, 77, 70), (69, 76, 75, 68), (75, 82, 85, 78), (79, 86, 88, 81), (76, 80, 87, 83), (77, 84, 86, 79), (78, 85, 84, 77), (76, 83, 82, 75), (80, 95, 97, 87), (88, 98, 96, 81), (73, 93, 95, 80), (81, 96, 94, 74), (66, 91, 93, 73), (74, 94, 92, 67), (59, 89, 91, 66), (67, 92, 90, 60), (59, 52, 89), (60, 90, 53), (52, 59, 48), (88, 105, 107, 98), (97, 106, 104, 87), (82, 99, 102, 85), (86, 103, 105, 88), (87, 104, 100, 83), (84, 101, 103, 86), (85, 102, 101, 84), (83, 100, 99, 82)])
me_cube_003.polygons.foreach_set('use_smooth', [True] * 98)
_k = set([(40, 41), (40, 43), (41, 45), (42, 43), (42, 44), (44, 46), (45, 106), (46, 107), (99, 100), (99, 102), (100, 104), (101, 102), (101, 103), (103, 105), (104, 106), (105, 107)])
me_cube_003.attributes.new('sharp_edge', 'BOOLEAN', 'EDGE').data.foreach_set('value', [ (min(e.vertices), max(e.vertices)) in _k for e in me_cube_003.edges])
_uv = me_cube_003.uv_layers.new(name='UVMap')
_uv.uv.foreach_set('vector', [0.5362, 0.5165, 0.5847, 0.5031, 0.6159, 0.5609, 0.5537, 0.5729, 0.4936, 0.4792, 0.3594, 0.4767, 0.4284, 0.4185, 0.4891, 0.422, 0.4785, 0.5094, 0.4938, 0.571, 0.4213, 0.5714, 0.542, 0.4792, 0.4936, 0.4792, 0.4891, 0.422, 0.5599, 0.4269, 0.6199, 0.509, 0.542, 0.4792, 0.5599, 0.4269, 0.6432, 0.4504, 0.4785, 0.5094, 0.5362, 0.5165, 0.5537, 0.5729, 0.4938, 0.571, 0.5537, 0.5729, 0.6159, 0.5609, 0.6325, 0.6362, 0.5701, 0.6426, 0.4891, 0.422, 0.4284, 0.4185, 0.4282, 0.3485, 0.5007, 0.3516, 0.4938, 0.571, 0.5005, 0.6455, 0.4235, 0.6463, 0.4213, 0.5714, 0.5599, 0.4269, 0.4891, 0.422, 0.5007, 0.3516, 0.5791, 0.3588, 0.6432, 0.4504, 0.5599, 0.4269, 0.5791, 0.3588, 0.6581, 0.374, 0.4938, 0.571, 0.5537, 0.5729, 0.5701, 0.6426, 0.5005, 0.6455, 0.5701, 0.6426, 0.6325, 0.6362, 0.6425, 0.7069, 0.5774, 0.7121, 0.5007, 0.3516, 0.4282, 0.3485, 0.4285, 0.2795, 0.5172, 0.2852, 0.5005, 0.6455, 0.5036, 0.7153, 0.4221, 0.7183, 0.4235, 0.6463, 0.5791, 0.3588, 0.5007, 0.3516, 0.5172, 0.2852, 0.5919, 0.292, 0.6581, 0.374, 0.5791, 0.3588, 0.5919, 0.292, 0.671, 0.3029, 0.5005, 0.6455, 0.5701, 0.6426, 0.5774, 0.7121, 0.5036, 0.7153, 0.5774, 0.7121, 0.6425, 0.7069, 0.6503, 0.7838, 0.5841, 0.7889, 0.5172, 0.2852, 0.4285, 0.2795, 0.4355, 0.2022, 0.5277, 0.2083, 0.5036, 0.7153, 0.5074, 0.7932, 0.4248, 0.7963, 0.4221, 0.7183, 0.5919, 0.292, 0.5172, 0.2852, 0.5277, 0.2083, 0.6028, 0.2166, 0.671, 0.3029, 0.5919, 0.292, 0.6028, 0.2166, 0.6821, 0.2259, 0.5036, 0.7153, 0.5774, 0.7121, 0.5841, 0.7889, 0.5074, 0.7932, 0.5841, 0.7889, 0.6503, 0.7838, 0.6604, 0.8612, 0.5911, 0.8706, 0.5277, 0.2083, 0.4355, 0.2022, 0.4339, 0.1327, 0.5344, 0.1276, 0.5074, 0.7932, 0.5109, 0.8742, 0.4271, 0.8648, 0.4248, 0.7963, 0.6028, 0.2166, 0.5277, 0.2083, 0.5344, 0.1276, 0.6142, 0.1351, 0.6821, 0.2259, 0.6028, 0.2166, 0.6142, 0.1351, 0.693, 0.1486, 0.5074, 0.7932, 0.5841, 0.7889, 0.5911, 0.8706, 0.5109, 0.8742, 0.4248, 0.7963, 0.4271, 0.8648, 0.3546, 0.8651, 0.3541, 0.797, 0.4339, 0.1327, 0.4355, 0.2022, 0.3557, 0.2008, 0.3562, 0.1325, 0.4221, 0.7183, 0.4248, 0.7963, 0.3541, 0.797, 0.3543, 0.7187, 0.4355, 0.2022, 0.4285, 0.2795, 0.3558, 0.2788, 0.3557, 0.2008, 0.4235, 0.6463, 0.4221, 0.7183, 0.3543, 0.7187, 0.3547, 0.6467, 0.4285, 0.2795, 0.4282, 0.3485, 0.3555, 0.348, 0.3558, 0.2788, 0.4213, 0.5714, 0.4235, 0.6463, 0.3547, 0.6467, 0.3541, 0.571, 0.4282, 0.3485, 0.4284, 0.4185, 0.3549, 0.419, 0.3555, 0.348, 0.4213, 0.5714, 0.3541, 0.571, 0.3589, 0.5049, 0.4284, 0.4185, 0.3594, 0.4767, 0.3549, 0.419, 0.3589, 0.5049, 0.4785, 0.5094, 0.4213, 0.5714, 0.4339, 0.1327, 0.3562, 0.1325, 0.3572, 0.008824, 0.4471, 0.00748, 0.3546, 0.8651, 0.4271, 0.8648, 0.4408, 0.9865, 0.3598, 0.9855, 0.5911, 0.8706, 0.6604, 0.8612, 0.6852, 0.9716, 0.6008, 0.9903, 0.5344, 0.1276, 0.4339, 0.1327, 0.4471, 0.00748, 0.5435, 0.003097, 0.4271, 0.8648, 0.5109, 0.8742, 0.5194, 0.9966, 0.4408, 0.9865, 0.6142, 0.1351, 0.5344, 0.1276, 0.5435, 0.003097, 0.6278, 0.01656, 0.693, 0.1486, 0.6142, 0.1351, 0.6278, 0.01656, 0.7251, 0.04086, 0.5109, 0.8742, 0.5911, 0.8706, 0.6008, 0.9903, 0.5194, 0.9966, 0.1914, 0.5164, 0.174, 0.5728, 0.1117, 0.5608, 0.1428, 0.503, 0.2344, 0.4791, 0.2393, 0.422, 0.3, 0.4187, 0.3594, 0.4767, 0.2492, 0.5092, 0.3065, 0.5713, 0.234, 0.5709, 0.1861, 0.4789, 0.1685, 0.4268, 0.2393, 0.422, 0.2344, 0.4791, 0.1082, 0.5085, 0.08508, 0.45, 0.1685, 0.4268, 0.1861, 0.4789, 0.2492, 0.5092, 0.234, 0.5709, 0.174, 0.5728, 0.1914, 0.5164, 0.174, 0.5728, 0.1575, 0.6425, 0.09508, 0.6362, 0.1117, 0.5608, 0.2393, 0.422, 0.2277, 0.3516, 0.3003, 0.3487, 0.3, 0.4187, 0.234, 0.5709, 0.3065, 0.5713, 0.3042, 0.6463, 0.2272, 0.6454, 0.1685, 0.4268, 0.1494, 0.3586, 0.2277, 0.3516, 0.2393, 0.422, 0.08508, 0.45, 0.07039, 0.3737, 0.1494, 0.3586, 0.1685, 0.4268, 0.234, 0.5709, 0.2272, 0.6454, 0.1575, 0.6425, 0.174, 0.5728, 0.1575, 0.6425, 0.1503, 0.7121, 0.08513, 0.707, 0.09508, 0.6362, 0.2277, 0.3516, 0.2114, 0.2851, 0.3, 0.2795, 0.3003, 0.3487, 0.2272, 0.6454, 0.3042, 0.6463, 0.3056, 0.7182, 0.2241, 0.7153, 0.1494, 0.3586, 0.1367, 0.2918, 0.2114, 0.2851, 0.2277, 0.3516, 0.07039, 0.3737, 0.05765, 0.3026, 0.1367, 0.2918, 0.1494, 0.3586, 0.2272, 0.6454, 0.2241, 0.7153, 0.1503, 0.7121, 0.1575, 0.6425, 0.1503, 0.7121, 0.1436, 0.7889, 0.07735, 0.7839, 0.08513, 0.707, 0.2114, 0.2851, 0.201, 0.2082, 0.2931, 0.2022, 0.3, 0.2795, 0.2241, 0.7153, 0.3056, 0.7182, 0.303, 0.7963, 0.2204, 0.7932, 0.1367, 0.2918, 0.1258, 0.2165, 0.201, 0.2082, 0.2114, 0.2851, 0.05765, 0.3026, 0.04664, 0.2257, 0.1258, 0.2165, 0.1367, 0.2918, 0.2241, 0.7153, 0.2204, 0.7932, 0.1436, 0.7889, 0.1503, 0.7121, 0.1436, 0.7889, 0.1366, 0.8706, 0.0673, 0.8613, 0.07735, 0.7839, 0.201, 0.2082, 0.1943, 0.1276, 0.2948, 0.1327, 0.2931, 0.2022, 0.2204, 0.7932, 0.303, 0.7963, 0.3007, 0.8648, 0.2168, 0.8743, 0.1258, 0.2165, 0.1145, 0.135, 0.1943, 0.1276, 0.201, 0.2082, 0.04664, 0.2257, 0.03588, 0.1484, 0.1145, 0.135, 0.1258, 0.2165, 0.2204, 0.7932, 0.2168, 0.8743, 0.1366, 0.8706, 0.1436, 0.7889, 0.303, 0.7963, 0.3541, 0.797, 0.3546, 0.8651, 0.3007, 0.8648, 0.2948, 0.1327, 0.3562, 0.1325, 0.3557, 0.2008, 0.2931, 0.2022, 0.3056, 0.7182, 0.3543, 0.7187, 0.3541, 0.797, 0.303, 0.7963, 0.2931, 0.2022, 0.3557, 0.2008, 0.3558, 0.2788, 0.3, 0.2795, 0.3042, 0.6463, 0.3547, 0.6467, 0.3543, 0.7187, 0.3056, 0.7182, 0.3, 0.2795, 0.3558, 0.2788, 0.3555, 0.348, 0.3003, 0.3487, 0.3065, 0.5713, 0.3541, 0.571, 0.3547, 0.6467, 0.3042, 0.6463, 0.3003, 0.3487, 0.3555, 0.348, 0.3549, 0.419, 0.3, 0.4187, 0.3065, 0.5713, 0.3589, 0.5049, 0.3541, 0.571, 0.3, 0.4187, 0.3549, 0.419, 0.3594, 0.4767, 0.3589, 0.5049, 0.3065, 0.5713, 0.2492, 0.5092, 0.2948, 0.1327, 0.2815, 0.007586, 0.3572, 0.008824, 0.3562, 0.1325, 0.3546, 0.8651, 0.3598, 0.9855, 0.2869, 0.9865, 0.3007, 0.8648, 0.1366, 0.8706, 0.127, 0.9903, 0.04256, 0.9716, 0.0673, 0.8613, 0.1943, 0.1276, 0.1852, 0.003232, 0.2815, 0.007586, 0.2948, 0.1327, 0.3007, 0.8648, 0.2869, 0.9865, 0.2083, 0.9966, 0.2168, 0.8743, 0.1145, 0.135, 0.101, 0.01666, 0.1852, 0.003232, 0.1943, 0.1276, 0.03588, 0.1484, 0.003842, 0.04086, 0.101, 0.01666, 0.1145, 0.135, 0.2168, 0.8743, 0.2083, 0.9966, 0.127, 0.9903, 0.1366, 0.8706])
me_cube_003.materials.append(mat_skirt)
me_cube_003.use_remesh_preserve_volume = False
me_cube_003.use_remesh_preserve_attributes = False
me_cube_003.use_mirror_vertex_groups = False
me_cube_003.update()

# ---- objects
ob_boots = bpy.data.objects.new('Boots', me_cube_001)
ob_bodymesh = bpy.data.objects.new('BodyMesh', me_cube_000)
ob_skirtmesh = bpy.data.objects.new('SkirtMesh', me_cube_003)

# ---- transforms, parenting, visibility, modifiers, constraints
ob_boots.location = (0.0, 0.0, 0.0)
ob_boots.lineart.crease_threshold = 0.0
_vg = ob_boots.vertex_groups.new(name='Base')
_vg = ob_boots.vertex_groups.new(name='Body')
_vg = ob_boots.vertex_groups.new(name='Neck')
_vg = ob_boots.vertex_groups.new(name='LeftShoulder')
_vg = ob_boots.vertex_groups.new(name='LeftElbow')
_vg = ob_boots.vertex_groups.new(name='Finger')
_vg = ob_boots.vertex_groups.new(name='Finger.005')
_vg = ob_boots.vertex_groups.new(name='Finger.001')
_vg = ob_boots.vertex_groups.new(name='Finger.006')
_vg = ob_boots.vertex_groups.new(name='Finger.002')
_vg = ob_boots.vertex_groups.new(name='Finger.007')
_vg = ob_boots.vertex_groups.new(name='Finger.004')
_vg = ob_boots.vertex_groups.new(name='Finger.008')
_vg = ob_boots.vertex_groups.new(name='Finger.003')
_vg = ob_boots.vertex_groups.new(name='RightShoulder')
_vg = ob_boots.vertex_groups.new(name='RightElbow')
_vg = ob_boots.vertex_groups.new(name='Right fingers')
_vg = ob_boots.vertex_groups.new(name='Right fingers.005')
_vg = ob_boots.vertex_groups.new(name='Right fingers.001')
_vg = ob_boots.vertex_groups.new(name='Right fingers.006')
_vg = ob_boots.vertex_groups.new(name='Right fingers.002')
_vg = ob_boots.vertex_groups.new(name='Right fingers.007')
_vg = ob_boots.vertex_groups.new(name='Right fingers.003')
_vg = ob_boots.vertex_groups.new(name='Right fingers.008')
_vg = ob_boots.vertex_groups.new(name='Right fingers.004')
_vg = ob_boots.vertex_groups.new(name='LeftLeg')
for _i, _w in zip([0, 2, 3, 4, 5, 6, 19, 20], [0.1162, 0.08327, 0.05511, 0.08628, 0.0515, 0.05916, 0.09451, 0.1167]): _vg.add([_i], _w, 'REPLACE')
_vg = ob_boots.vertex_groups.new(name='LeftShin')
for _i, _w in zip([0, 1, 2, 3, 4, 5, 6, 7, 8, 9, 10, 12, 13, 14, 15, 16, 17, 19, 20, 21, 22, 23, 24, 26], [0.8546, 0.1976, 0.9007, 0.9415, 0.9021, 0.9393, 0.9385, 0.9469, 0.9006, 0.6193, 0.9239, 0.07093, 0.5685, 0.07433, 0.4013, 0.6037, 0.6849, 0.901, 0.8731, 0.2368, 0.7938, 0.9238, 0.5442, 0.4997]): _vg.add([_i], _w, 'REPLACE')
_vg = ob_boots.vertex_groups.new(name='LeftFeet')
for _i, _w in zip([0, 1, 7, 8, 9, 10, 11, 12, 13, 14, 15, 16, 17, 18, 21, 22, 23, 24, 25, 26, 27, 28, 29, 30, 31, 32, 37, 38], [0.002748, 0.768, 0.05122, 0.09333, 0.32, 0.07327, 0.1078, 0.868, 0.4292, 0.8025, 0.573, 0.3932, 0.3071, 0.1277, 0.7156, 0.1937, 0.07035, 0.446, 0.9554, 0.4943, 0.1246, 0.1228, 0.09711, 0.101, 0.07653, 0.06876, 0.09933, 0.09649]): _vg.add([_i], _w, 'REPLACE')
_vg = ob_boots.vertex_groups.new(name='LeftFeet.001')
for _i, _w in zip([1, 9, 11, 12, 14, 15, 18, 21, 25, 27, 28, 29, 30, 31, 32, 33, 34, 35, 36, 37, 38], [0.01341, 0.05034, 0.8721, 0.06075, 0.1229, 0.0007, 0.8562, 0.04046, 0.006162, 0.8503, 0.8687, 0.8894, 0.8895, 0.9159, 0.9221, 0.9875, 0.9861, 0.9767, 0.9747, 0.8861, 0.8849]): _vg.add([_i], _w, 'REPLACE')
_vg = ob_boots.vertex_groups.new(name='RightLeg')
for _i, _w in zip([39, 41, 42, 43, 56, 57, 76, 77], [0.1164, 0.08316, 0.08637, 0.05933, 0.09475, 0.117, 0.05933, 0.05933]): _vg.add([_i], _w, 'REPLACE')
_vg = ob_boots.vertex_groups.new(name='RightShiv')
for _i, _w in zip([39, 40, 41, 42, 43, 44, 45, 46, 47, 49, 50, 51, 52, 53, 54, 56, 57, 58, 59, 60, 61, 63, 64, 76, 77], [0.8548, 0.2046, 0.9014, 0.9026, 0.9383, 0.9469, 0.901, 0.632, 0.9241, 0.07186, 0.5686, 0.07266, 0.401, 0.6038, 0.6852, 0.9008, 0.8729, 0.239, 0.7946, 0.924, 0.5442, 0.4999, 0.004774, 0.9383, 0.9383]): _vg.add([_i], _w, 'REPLACE')
_vg = ob_boots.vertex_groups.new(name='RightFeet')
for _i, _w in zip([39, 40, 44, 45, 46, 47, 48, 49, 50, 51, 52, 53, 54, 55, 58, 59, 60, 61, 62, 63, 64, 65, 66, 67, 68, 69, 74, 75], [0.002024, 0.7604, 0.05114, 0.09304, 0.3091, 0.07311, 0.1122, 0.8677, 0.4292, 0.8071, 0.5738, 0.3932, 0.3069, 0.1279, 0.7139, 0.1931, 0.07011, 0.4463, 0.956, 0.4942, 0.1213, 0.1348, 0.1014, 0.1069, 0.07526, 0.06967, 0.1006, 0.09822]): _vg.add([_i], _w, 'REPLACE')
_vg = ob_boots.vertex_groups.new(name='RightFeet.001')
for _i, _w in zip([40, 46, 48, 49, 51, 55, 58, 62, 64, 65, 66, 67, 68, 69, 70, 71, 72, 73, 74, 75], [0.01472, 0.04779, 0.8663, 0.06011, 0.12, 0.8561, 0.03953, 0.005614, 0.851, 0.8561, 0.884, 0.8827, 0.9163, 0.9202, 0.9878, 0.987, 0.9753, 0.9738, 0.885, 0.8833]): _vg.add([_i], _w, 'REPLACE')
_m = ob_boots.modifiers.new('Armature', 'ARMATURE')
ob_bodymesh.location = (0.0, 0.0, 0.0)
ob_bodymesh.lineart.crease_threshold = 0.0
_vg = ob_bodymesh.vertex_groups.new(name='Base')
for _i, _w in zip([0, 1, 2, 3, 4, 6, 12, 13, 14, 15, 16, 17, 18, 33, 34, 35, 37, 38, 40, 41, 42, 53, 54, 55, 56, 57, 59, 65, 66, 67, 68, 69, 70, 71, 86, 87, 88, 90, 91, 93, 94, 95, 106, 107, 110, 111, 112, 113, 114, 115, 116], [0.4986, 0.6164, 0.4954, 0.3551, 0.5619, 0.05121, 0.1059, 0.0399, 0.6602, 0.6171, 0.6587, 0.2567, 0.642, 0.1372, 0.1114, 0.2056, 0.06942, 0.2162, 0.06353, 0.6208, 0.203, 0.4766, 0.6234, 0.456, 0.3191, 0.5314, 0.04901, 0.1019, 0.02227, 0.6615, 0.6088, 0.6748, 0.252, 0.6342, 0.1336, 0.1083, 0.1976, 0.05817, 0.2105, 0.05813, 0.6105, 0.2001, 0.8335, 0.7578, 0.06889, 0.006111, 0.04319, 0.04903, 0.1716, 0.7356, 0.09191]): _vg.add([_i], _w, 'REPLACE')
_vg = ob_bodymesh.vertex_groups.new(name='Body')
for _i, _w in zip([0, 1, 2, 3, 4, 5, 6, 7, 8, 9, 10, 11, 12, 13, 14, 15, 16, 17, 18, 31, 32, 33, 34, 35, 36, 37, 38, 39, 40, 41, 42, 53, 54, 55, 56, 57, 58, 59, 60, 61, 62, 63, 64, 65, 66, 67, 68, 69, 70, 71, 72, 76, 84, 85, 86, 87, 88, 89, 90, 91, 92, 93, 94, 95, 106, 107, 108, 109, 110, 111, 112, 113, 114, 115, 116, 117, 118], [0.03427, 0.06092, 0.04475, 0.02299, 0.057, 0.05902, 0.235, 0.02692, 0.3725, 0.3164, 0.1746, 0.1002, 0.6325, 0.4202, 0.1068, 0.1065, 0.1775, 0.4598, 0.1596, 0.09811, 0.08943, 0.628, 0.4536, 0.2077, 0.1043, 0.108, 0.2763, 0.2306, 0.5717, 0.1539, 0.6121, 0.02689, 0.05435, 0.05244, 0.02209, 0.06401, 0.04873, 0.2511, 0.04151, 0.2043, 0.3353, 0.2783, 0.1098, 0.6673, 0.5578, 0.09718, 0.1033, 0.1572, 0.4677, 0.162, 0.01309, 0.007846, 0.1333, 0.05555, 0.6501, 0.4628, 0.1888, 0.1351, 0.07067, 0.2714, 0.4163, 0.6409, 0.1555, 0.622, 0.04114, 0.0542, 0.3218, 0.289, 0.7528, 0.4341, 0.7096, 0.8964, 0.7312, 0.1667, 0.7675, 0.2027, 0.1537]): _vg.add([_i], _w, 'REPLACE')
_vg = ob_bodymesh.vertex_groups.new(name='Neck')
for _i, _w in zip([5, 6, 7, 8, 9, 10, 11, 12, 13, 17, 31, 32, 33, 34, 35, 36, 37, 38, 39, 40, 42, 58, 59, 60, 61, 62, 63, 64, 65, 66, 72, 74, 76, 84, 85, 86, 87, 88, 89, 90, 91, 92, 93, 108, 109, 110, 111, 112, 116, 117, 118, 119], [0.05314, 0.03678, 0.07058, 0.3842, 0.1172, 0.1326, 0.7341, 0.07447, 0.2399, 0.004068, 0.7856, 0.8214, 0.05254, 0.0243, 0.0433, 0.08036, 0.04221, 0.02048, 0.4635, 0.132, 0.008355, 0.1034, 0.02054, 0.0771, 0.5633, 0.1981, 0.2833, 0.6393, 0.05599, 0.1649, 0.05018, 0.02515, 0.05152, 0.7407, 0.8189, 0.03137, 0.01541, 0.05754, 0.06439, 0.04098, 0.0268, 0.3342, 0.09442, 0.2133, 0.304, 0.08217, 0.372, 0.132, 0.05484, 0.525, 0.7341, 0.95]): _vg.add([_i], _w, 'REPLACE')
_vg = ob_bodymesh.vertex_groups.new(name='LeftShoulder')
for _i, _w in zip([5, 6, 7, 8, 9, 10, 11, 12, 13, 14, 15, 16, 17, 18, 19, 20, 21, 22, 23, 25, 27, 31, 32, 33, 34, 35, 36, 37, 38, 39, 40, 41, 42, 43, 44, 45, 47, 49, 61, 62, 63, 64, 84, 88, 108, 109, 110, 111, 112, 114, 116, 117, 118], [0.8563, 0.6486, 0.8757, 0.2201, 0.5224, 0.6476, 0.1476, 0.1495, 0.2626, 0.0759, 0.09386, 0.05543, 0.1865, 0.02492, 0.9377, 0.971, 0.9217, 0.9738, 0.9235, 0.2007, 0.3864, 0.08871, 0.07838, 0.1395, 0.362, 0.4758, 0.7845, 0.7473, 0.4051, 0.2571, 0.2008, 0.05729, 0.1009, 0.9553, 0.9656, 0.9451, 0.3377, 0.00858, 0.1346, 0.1508, 0.1549, 0.0334, 0.002052, 0.01698, 0.3336, 0.2814, 0.03508, 0.08196, 0.0524, 0.001473, 0.02119, 0.1685, 0.04472]): _vg.add([_i], _w, 'REPLACE')
_vg = ob_bodymesh.vertex_groups.new(name='LeftElbow')
for _i, _w in zip([19, 21, 23, 24, 25, 26, 27, 28, 29, 30, 43, 45, 46, 47, 48, 49, 50, 51, 52], [0.007415, 0.06719, 0.051, 0.9835, 0.7961, 0.9878, 0.6095, 1.004, 0.969, 0.9949, 0.0008101, 0.01767, 0.9904, 0.6589, 0.9854, 0.9701, 0.9626, 1.004, 0.9974]): _vg.add([_i], _w, 'REPLACE')
_vg = ob_bodymesh.vertex_groups.new(name='Finger')
_vg = ob_bodymesh.vertex_groups.new(name='Finger.001')
_vg = ob_bodymesh.vertex_groups.new(name='Finger.002')
_vg = ob_bodymesh.vertex_groups.new(name='Finger.004')
_vg = ob_bodymesh.vertex_groups.new(name='Finger.003')
for _i, _w in zip([29, 50], [0.004657, 0.01817]): _vg.add([_i], _w, 'REPLACE')
_vg = ob_bodymesh.vertex_groups.new(name='RightShoulder')
for _i, _w in zip([9, 54, 58, 59, 60, 61, 62, 63, 64, 65, 66, 67, 68, 69, 70, 71, 72, 73, 74, 75, 76, 84, 85, 86, 87, 88, 89, 90, 91, 92, 93, 94, 95, 96, 97, 98, 100, 108, 109, 110, 111, 112, 114, 116, 117, 118], [0.06737, 0.004294, 0.8241, 0.6428, 0.8761, 0.1073, 0.3416, 0.3008, 0.2079, 0.1364, 0.2113, 0.08311, 0.09657, 0.07089, 0.1843, 0.02267, 1.1, 0.963, 1.042, 0.9464, 1.0, 0.09383, 0.1034, 0.1318, 0.3599, 0.4931, 0.7748, 0.8143, 0.4108, 0.2073, 0.1749, 0.05716, 0.09733, 0.9483, 0.9602, 0.9254, 0.0262, 0.1411, 0.1348, 0.03416, 0.07848, 0.05097, 0.003105, 0.02164, 0.1133, 0.05428]): _vg.add([_i], _w, 'REPLACE')
_vg = ob_bodymesh.vertex_groups.new(name='RightElbow')
for _i, _w in zip([73, 75, 77, 78, 79, 80, 81, 82, 83, 96, 97, 98, 99, 100, 101, 102, 103, 104, 105], [0.002518, 0.03334, 0.9863, 0.9844, 0.993, 0.9861, 0.9923, 0.9688, 0.994, 0.009323, 0.003331, 0.0426, 0.9914, 0.9652, 0.9866, 0.9815, 0.9622, 0.9924, 0.9949]): _vg.add([_i], _w, 'REPLACE')
_vg = ob_bodymesh.vertex_groups.new(name='Right fingers')
_vg = ob_bodymesh.vertex_groups.new(name='Right fingers.001')
_vg = ob_bodymesh.vertex_groups.new(name='Right fingers.002')
_vg = ob_bodymesh.vertex_groups.new(name='Right fingers.003')
_vg = ob_bodymesh.vertex_groups.new(name='Right fingers.004')
for _i, _w in zip([82, 103], [0.004638, 0.01815]): _vg.add([_i], _w, 'REPLACE')
_vg = ob_bodymesh.vertex_groups.new(name='LeftLeg')
for _i, _w in zip([0, 1, 2, 3, 4, 14, 15, 16, 17, 18, 35, 38, 41, 42, 53, 54, 78, 80, 100, 106, 107], [0.2685, 0.2484, 0.3845, 0.3456, 0.279, 0.123, 0.1408, 0.08527, 0.04225, 0.1067, 0.01792, 0.03279, 0.1204, 0.01021, 0.0, 0.017, 0.0, 0.0, 0.0, 0.02972, 0.05638]): _vg.add([_i], _w, 'REPLACE')
_vg = ob_bodymesh.vertex_groups.new(name='LeftShin')
for _i, _w in zip([0, 1, 2, 3, 4, 53, 55, 56, 80], [0.0406, 0.002207, 0.05667, 0.05469, 0.04149, 0.0, 0.0, 0.0, 0.0]): _vg.add([_i], _w, 'REPLACE')
_vg = ob_bodymesh.vertex_groups.new(name='LeftFeet')
_vg = ob_bodymesh.vertex_groups.new(name='RightLeg')
for _i, _w in zip([2, 4, 53, 54, 55, 56, 57, 67, 68, 69, 70, 71, 86, 88, 91, 94, 95, 106, 107, 115], [0.01398, 0.03909, 0.4126, 0.2414, 0.4404, 0.5862, 0.3525, 0.1321, 0.1634, 0.08403, 0.05694, 0.1377, 0.000692, 0.0204, 0.04248, 0.1504, 0.02546, 0.03913, 0.0999, 0.02988]): _vg.add([_i], _w, 'REPLACE')
_vg = ob_bodymesh.vertex_groups.new(name='RightShiv')
for _i, _w in zip([53, 56], [0.0, 0.0]): _vg.add([_i], _w, 'REPLACE')
_vg = ob_bodymesh.vertex_groups.new(name='RightFeet')
for _i, _w in zip([2, 4, 5, 6, 7, 8, 9, 11, 12, 13, 15, 17, 18, 31, 32, 33, 34, 35, 36, 37, 38, 39, 40, 41, 42, 53, 55, 56, 57, 58, 59, 61, 62, 63, 64, 65, 66, 68, 70, 71, 72, 73, 77, 78, 80, 81, 82, 84, 86, 87, 88, 89, 90, 91, 92, 93, 94, 95, 96, 97, 98, 100, 101, 102, 103, 104, 105, 107, 109, 110, 111, 112, 114, 115, 116, 117, 118, 119], [0.0, 0.0, 0.0, 0.0, 0.0, 0.0, 0.0, 0.0, 0.0, 0.0, 0.0, 0.0, 0.0, 0.0, 0.0, 0.0, 0.0, 0.0, 0.0, 0.0, 0.0, 0.0, 0.0, 0.0, 0.0, 0.01522, 0.0, 0.04119, 0.0, 0.0, 0.0, 0.0, 0.0, 0.0, 0.0, 0.02219, 0.01789, 0.004699, 0.0, 0.0, 0.0, 0.0, 0.0, 0.0, 0.0, 0.0, 0.0, 0.0, 0.0, 0.001735, 0.0, 0.0, 0.0, 0.0, 0.0, 0.01091, 0.03051, 0.0, 0.0, 0.0, 0.0, 0.0, 0.0, 0.0, 0.0, 0.0, 0.0, 0.0, 0.0, 0.0, 0.0, 0.0, 0.0, 0.0, 0.0, 0.0, 0.0, 0.0]): _vg.add([_i], _w, 'REPLACE')
_m = ob_bodymesh.modifiers.new('Armature', 'ARMATURE')
ob_skirtmesh.location = (0.0, 0.0, 0.0)
ob_skirtmesh.lineart.crease_threshold = 0.0
_vg = ob_skirtmesh.vertex_groups.new(name='Base')
for _i, _w in zip([0, 1, 2, 3, 4, 5, 6, 7, 8, 9, 10, 11, 12, 13, 14, 15, 16, 17, 18, 19, 20, 21, 22, 23, 24, 25, 26, 28, 29, 30, 31, 32, 35, 37, 38, 39, 42, 43, 44, 45, 46, 47, 48, 49, 50, 51, 52, 53, 54, 55, 56, 57, 58, 59, 60, 61, 62, 63, 64, 65, 66, 67, 68, 69, 70, 71, 72, 73, 74, 75, 76, 77, 78, 79, 80, 81, 82, 83, 84, 85, 86, 87, 88, 89, 90, 91, 92, 93, 94, 95, 96, 97, 98, 99, 100, 101, 102, 103, 104, 105, 106, 107], [0.4986, 0.6164, 0.4954, 0.3551, 0.5619, 0.376, 0.4478, 0.408, 0.3382, 0.4869, 0.5373, 0.5494, 0.2258, 0.2376, 0.2951, 0.2373, 0.37, 0.2935, 0.4372, 0.05825, 0.002252, 0.1928, 0.1217, 0.2654, 0.1854, 0.3241, 0.05816, 0.07935, 0.06092, 0.1759, 0.131, 0.2334, 0.07869, 0.1375, 0.08142, 0.1896, 0.07334, 0.02652, 0.1092, 0.03955, 0.1482, 0.4766, 0.6234, 0.456, 0.3191, 0.5314, 0.8335, 0.7578, 0.3705, 0.4889, 0.2925, 0.2759, 0.3408, 0.5911, 0.491, 0.255, 0.3681, 0.1084, 0.1193, 0.0712, 0.4727, 0.09898, 0.2147, 0.29, 0.07142, 0.1409, 0.08729, 0.353, 0.1293, 0.1846, 0.2224, 0.1051, 0.1454, 0.09871, 0.2371, 0.1095, 0.1635, 0.1802, 0.1218, 0.1425, 0.121, 0.1788, 0.08732, 0.6251, 0.5941, 0.5507, 0.5135, 0.3831, 0.3378, 0.2184, 0.241, 0.1495, 0.2025, 0.1473, 0.1576, 0.1141, 0.1336, 0.08973, 0.159, 0.1458, 0.1493, 0.1616]): _vg.add([_i], _w, 'REPLACE')
_vg = ob_skirtmesh.vertex_groups.new(name='Body')
for _i, _w in zip([0, 1, 2, 3, 4, 5, 6, 7, 8, 9, 10, 11, 12, 13, 14, 15, 16, 17, 18, 19, 20, 21, 22, 23, 24, 25, 26, 27, 28, 29, 30, 31, 32, 33, 34, 35, 36, 37, 38, 39, 40, 41, 44, 45, 46, 47, 48, 49, 50, 51, 52, 53, 54, 55, 56, 57, 58, 59, 60, 61, 62, 63, 64, 65, 66, 67, 68, 69, 70, 71, 72, 73, 74, 75, 76, 77, 78, 79, 80, 81, 82, 83, 84, 85, 86, 87, 88, 89, 90, 91, 92, 93, 94, 95, 96, 97, 98, 99, 100, 101, 102, 104, 105, 106, 107], [0.8462, 0.9461, 0.892, 0.9663, 0.9592, 3.398e-12, 1.151e-09, 3.27e-08, 7.033e-15, 0.005005, 1.621e-10, 0.00256, 0.0, 0.02075, 0.0, 6.063e-05, 1.422e-17, 3.942e-08, 8.387e-07, 0.09439, 6.271e-07, 0.0, 0.04698, 0.0419, 3.418e-05, 9.146e-13, 0.0001738, 0.0, 0.0596, 0.02719, 0.0, 0.0007946, 4.171e-22, 0.0, 0.0, 0.0, 0.0, 0.0, 0.0, 0.0, 0.0, 0.0, 0.0, 0.0, 0.01703, 0.998, 0.9629, 0.9955, 0.9242, 0.9852, 0.9161, 0.9616, 0.1087, 0.07022, 0.0002176, 0.006023, 5.924e-15, 0.1055, 0.0007701, 0.0, 6.797e-13, 0.000121, 1.486e-13, 4.186e-06, 6.187e-15, 2.24e-10, 2.81e-10, 8.296e-15, 8.14e-29, 8.008e-08, 0.0, 3.435e-21, 1.508e-11, 3.978e-16, 6.935e-23, 0.0, 2.707e-19, 2.095e-08, 3.08e-12, 0.0, 0.0, 4.427e-06, 0.0, 0.0, 0.0, 4.092e-17, 0.0, 0.1058, 0.01534, 4.024e-24, 8.995e-10, 3.463e-11, 0.0, 6.203e-21, 2.137e-10, 1.467e-07, 2.146e-17, 0.0, 0.0, 0.0, 0.0, 7.845e-13, 0.0, 4.656e-11, 9.586e-17]): _vg.add([_i], _w, 'REPLACE')
_vg = ob_skirtmesh.vertex_groups.new(name='Neck')
_vg = ob_skirtmesh.vertex_groups.new(name='LeftShoulder')
_vg = ob_skirtmesh.vertex_groups.new(name='LeftElbow')
_vg = ob_skirtmesh.vertex_groups.new(name='Finger')
_vg = ob_skirtmesh.vertex_groups.new(name='Finger.001')
_vg = ob_skirtmesh.vertex_groups.new(name='Finger.002')
_vg = ob_skirtmesh.vertex_groups.new(name='Finger.004')
_vg = ob_skirtmesh.vertex_groups.new(name='Finger.003')
_vg = ob_skirtmesh.vertex_groups.new(name='RightShoulder')
for _i, _w in zip([48], [0.004294]): _vg.add([_i], _w, 'REPLACE')
_vg = ob_skirtmesh.vertex_groups.new(name='RightElbow')
_vg = ob_skirtmesh.vertex_groups.new(name='Right fingers')
_vg = ob_skirtmesh.vertex_groups.new(name='Right fingers.001')
_vg = ob_skirtmesh.vertex_groups.new(name='Right fingers.002')
_vg = ob_skirtmesh.vertex_groups.new(name='Right fingers.003')
_vg = ob_skirtmesh.vertex_groups.new(name='Right fingers.004')
_vg = ob_skirtmesh.vertex_groups.new(name='LeftLeg')
for _i, _w in zip([0, 1, 2, 3, 4, 5, 6, 7, 8, 9, 10, 11, 12, 13, 14, 15, 16, 17, 18, 19, 20, 21, 22, 23, 24, 25, 26, 27, 28, 29, 30, 31, 32, 33, 34, 35, 36, 37, 38, 39, 40, 41, 42, 43, 44, 45, 46, 47, 48, 49, 50, 51, 52, 53, 54, 55, 56, 57, 58, 59, 60, 61, 62, 63, 64, 65, 66, 67, 68, 69, 70, 71, 72, 73, 74, 75, 76, 77, 78, 79, 80, 81, 82, 83, 84, 85, 86, 87, 88, 89, 90, 91, 92, 93, 94, 95, 96, 97, 98, 99, 100, 101, 102, 103, 104, 105, 106, 107], [0.5075, 0.4855, 0.5895, 0.5109, 0.371, 0.6001, 0.634, 0.5083, 0.5621, 0.4765, 0.5186, 0.1683, 0.6474, 0.6204, 0.6375, 0.6481, 0.6812, 0.4763, 0.1663, 0.8031, 0.6378, 0.6692, 0.5319, 0.1929, 0.4604, 0.135, 0.3457, 0.2529, 0.06514, 0.1555, 0.2048, 0.0661, 0.05627, 0.02869, 0.07815, 0.01905, 0.003951, 0.02673, 0.05579, 0.01396, 0.01258, 0.01182, 0.5506, 0.5513, 0.5516, 0.01622, 0.1251, 0.0, 9.912e-08, 0.0, 0.0, 0.0, 0.07637, 0.03113, 7.664e-09, 1.069e-15, 0.0, 3.525e-10, 0.0, 2.224e-09, 0.02052, 4.727e-10, 2.216e-10, 0.0, 7.671e-05, 0.0, 0.002543, 0.0, 9.691e-33, 3.231e-07, 6.6e-15, 1.108e-24, 0.001523, 1.109e-08, 0.0096, 5.243e-17, 9.972e-14, 7.329e-15, 3.126e-14, 0.0, 0.002264, 0.02079, 0.0, 2.118e-10, 0.003992, 3.1e-15, 0.001801, 0.07558, 0.005048, 0.02442, 0.01469, 2.799e-09, 0.03089, 7.089e-06, 0.0386, 0.01405, 0.02126, 0.04117, 0.03724, 0.01307, 0.0022, 0.02655, 0.03256, 0.0129, 3.268e-07, 0.0003501, 0.05445, 0.01277]): _vg.add([_i], _w, 'REPLACE')
_vg = ob_skirtmesh.vertex_groups.new(name='LeftShin')
for _i, _w in zip([0, 1, 2, 3, 4, 5, 6, 7, 8, 9, 10, 11, 12, 13, 14, 15, 16, 17, 18, 19, 20, 21, 22, 23, 24, 25, 26, 27, 28, 29, 30, 31, 32, 33, 34, 35, 36, 37, 38, 39, 40, 41, 42, 43, 44, 45, 46, 47, 49, 50, 53, 54, 55, 56, 57, 59, 60, 61, 62, 63, 64, 65, 66, 67, 68, 69, 70, 71, 72, 73, 74, 75, 76, 77, 78, 79, 80, 81, 82, 83, 84, 85, 86, 87, 88, 89, 90, 91, 92, 93, 94, 95, 96, 97, 98, 99, 100, 101, 102, 103, 104, 105, 106, 107], [0.0406, 0.002207, 0.05667, 0.05469, 0.04149, 0.08628, 0.05989, 0.129, 0.1153, 0.1102, 1.173e-09, 0.08675, 0.4211, 0.1618, 0.3868, 0.4055, 0.3932, 0.0807, 0.2714, 0.48, 0.3474, 0.7284, 0.5917, 0.9999, 0.1868, 0.75, 0.9902, 0.8531, 0.9788, 0.9655, 1.0, 0.4913, 0.75, 0.9881, 0.9693, 1.0, 0.984, 1.0, 0.5106, 0.75, 0.9539, 0.7627, 0.9968, 0.9066, 1.0, 0.6489, 0.75, 0.0, 0.0, 0.0, 0.0, 0.01702, 0.03128, 0.0, 0.001699, 0.02296, 0.009659, 0.02888, 0.01505, 0.0001469, 0.00825, 0.0, 0.01939, 0.1638, 0.002971, 0.005593, 0.007703, 0.0004871, 3.747e-09, 5.176e-09, 0.1565, 5.976e-07, 1.661e-05, 6.665e-14, 5.62e-09, 1.837e-06, 0.0, 0.1632, 9.922e-13, 1.311e-06, 1.341e-05, 2.701e-31, 1.696e-14, 0.0008301, 0.1654, 0.03584, 0.02337, 3.445e-05, 0.75, 0.1552, 0.3275, 0.1376, 0.1552, 0.1552, 0.2385, 3.864e-09, 6.202e-09, 0.001238, 5.118e-19, 0.0001128, 9.794e-22, 0.1638, 0.02893, 0.7239]): _vg.add([_i], _w, 'REPLACE')
_vg = ob_skirtmesh.vertex_groups.new(name='LeftFeet')
for _i, _w in zip([33, 35, 36, 37, 40, 41, 42, 43, 44, 45, 46], [0.0, 0.02707, 0.06091, 0.0432, 0.03566, 0.09448, 0.03688, 0.05886, 0.08489, 0.0492, 0.02608]): _vg.add([_i], _w, 'REPLACE')
_vg = ob_skirtmesh.vertex_groups.new(name='RightLeg')
for _i, _w in zip([0, 1, 2, 3, 4, 5, 6, 7, 8, 9, 10, 11, 12, 13, 14, 15, 16, 17, 18, 19, 21, 22, 23, 24, 25, 26, 28, 29, 30, 31, 32, 33, 34, 35, 36, 37, 38, 39, 40, 41, 42, 43, 44, 45, 46, 47, 48, 49, 50, 51, 52, 53, 54, 55, 56, 57, 58, 59, 60, 61, 62, 63, 64, 65, 66, 67, 68, 69, 70, 71, 72, 73, 74, 75, 76, 77, 78, 79, 80, 81, 82, 83, 84, 85, 86, 87, 88, 89, 90, 91, 92, 93, 94, 95, 96, 97, 98, 99, 100, 101, 102, 103, 104, 105, 106, 107], [0.0, 1.637e-06, 3.422e-31, 0.0, 1.057e-13, 1.107e-14, 0.0001536, 1.25e-18, 2.263e-22, 5.572e-29, 0.044, 0.05569, 3.853e-10, 0.01428, 1.107e-05, 9.087e-18, 0.07055, 0.04856, 0.01895, 0.0, 0.003589, 3.028e-21, 0.07521, 0.05857, 0.03488, 0.0, 0.01089, 0.0005631, 2.323e-14, 0.0723, 0.01434, 0.0, 0.0, 0.005926, 0.0, 0.02365, 0.06278, 8.099e-10, 0.0, 0.0, 0.007484, 0.00265, 0.0142, 0.009969, 4.099e-22, 0.4382, 0.2401, 0.5096, 0.541, 0.4641, 0.03913, 0.0999, 0.5413, 0.6245, 0.617, 0.6511, 0.5424, 0.18, 0.1993, 0.4681, 0.648, 0.6685, 0.6726, 0.5941, 0.2655, 0.517, 0.4443, 0.4287, 0.3356, 0.3597, 0.2263, 0.2422, 0.2612, 0.3404, 0.3157, 0.1709, 0.1054, 0.1934, 0.1734, 0.1813, 2.76e-05, 0.0003627, 0.0002361, 0.0002474, 3.491e-05, 0.1187, 0.08657, 0.107, 0.01655, 0.1054, 0.07349, 0.1288, 0.1098, 0.1463, 0.1315, 0.08747, 0.05609, 4.037e-05, 1.191e-14, 0.5144, 0.2297, 0.5517, 4.739e-18, 0.5517, 0.1154, 0.1298]): _vg.add([_i], _w, 'REPLACE')
_vg = ob_skirtmesh.vertex_groups.new(name='RightShiv')
for _i, _w in zip([4, 5, 6, 7, 8, 9, 10, 11, 13, 14, 15, 16, 17, 18, 20, 21, 22, 23, 24, 25, 28, 29, 30, 31, 32, 33, 34, 36, 37, 38, 39, 40, 41, 42, 43, 44, 45, 46, 47, 48, 49, 50, 51, 53, 54, 55, 56, 57, 58, 59, 60, 61, 62, 63, 65, 66, 67, 68, 69, 70, 71, 72, 73, 74, 75, 76, 77, 78, 79, 80, 81, 82, 83, 84, 85, 86, 87, 88, 89, 90, 91, 92, 93, 94, 95, 96, 97, 98, 99, 100, 101, 102, 103, 104, 105, 106, 107], [0.0, 0.0, 0.0, 1.543e-05, 0.0, 0.03209, 0.0, 0.0, 0.0, 0.0, 0.0, 0.001278, 1.215e-06, 5.462e-05, 0.0, 1.601e-05, 0.0, 6.567e-13, 0.0675, 5.413e-06, 1.438e-05, 0.0, 0.0009064, 0.0002048, 0.1471, 0.01005, 0.0001525, 0.0, 0.0, 0.01081, 0.164, 0.0, 0.02796, 0.0, 0.0, 0.1201, 0.1476, 0.1638, 0.0, 0.0, 0.0, 0.0, 0.0, 0.0, 0.0, 0.0, 0.0, 0.0, 0.0, 0.0, 0.0, 0.0, 0.09998, 0.0, 0.0, 0.06897, 1.442e-05, 0.3103, 0.3919, 0.3088, 0.3103, 0.3065, 0.2411, 0.3101, 0.3766, 0.6308, 0.3103, 0.3103, 0.3103, 0.2153, 0.5517, 0.9999, 1.0, 0.9877, 0.962, 0.9997, 0.4612, 1.0, 8.607e-20, 0.0, 0.0931, 1.322e-07, 0.06897, 7.429e-09, 0.009746, 0.001448, 0.06613, 0.1488, 1.0, 1.0, 0.9166, 0.9947, 1.0, 0.4496, 1.0, 0.0684, 0.8808]): _vg.add([_i], _w, 'REPLACE')
_vg = ob_skirtmesh.vertex_groups.new(name='RightFeet')
for _i, _w in zip([2, 4, 7, 9, 11, 13, 14, 16, 17, 18, 21, 23, 25, 26, 28, 29, 30, 32, 33, 35, 36, 37, 38, 39, 40, 42, 43, 44, 45, 46, 47, 49, 50, 51, 53, 54, 55, 56, 57, 58, 59, 60, 61, 62, 63, 64, 65, 66, 67, 68, 69, 70, 71, 72, 73, 74, 75, 76, 77, 78, 79, 80, 81, 82, 83, 84, 85, 86, 87, 88, 90, 92, 93, 94, 95, 96, 97, 98, 99, 100, 101, 102, 103, 104, 105, 106, 107], [0.0, 0.0, 0.0, 0.0, 0.0, 0.0, 0.0, 0.0, 0.0, 0.0, 0.0, 0.003053, 0.009, 0.0, 0.0, 0.0, 0.008978, 0.01354, 0.0, 0.003919, 0.0, 0.02178, 0.0, 0.01135, 0.0, 0.02614, 0.0, 0.04666, 0.0, 0.0342, 0.01522, 0.0, 0.04119, 0.0, 0.0, 0.005393, 0.0, 0.0, 0.04119, 0.0, 0.0, 0.0, 0.03054, 0.07331, 0.0, 0.0277, 0.0, 0.0, 0.0, 0.01692, 0.008525, 0.03496, 0.02602, 0.03109, 0.001775, 0.008745, 0.03491, 0.008218, 0.03734, 0.008061, 0.01302, 0.00307, 0.01513, 0.01387, 0.002236, 0.009722, 0.01203, 0.003628, 0.003175, 0.002979, 0.0, 0.0, 0.0, 0.006199, 0.003012, 0.01291, 0.01025, 0.01032, 0.0038, 0.01728, 0.006194, 0.003126, 0.003626, 0.01147, 0.02385, 0.02232, 0.03037]): _vg.add([_i], _w, 'REPLACE')
_m = ob_skirtmesh.modifiers.new('Armature', 'ARMATURE')

# ---- collection membership
col_collection_1.objects.link(ob_boots)
col_collection_1.objects.link(ob_bodymesh)
col_collection_1.objects.link(ob_skirtmesh)

# ---- scene / render settings (as saved in the file)
scene.frame_start = 1; scene.frame_end = 10; scene.frame_set(10)
scene.render.engine = 'BLENDER_EEVEE_NEXT'
scene.render.image_settings.compression = 90
scene.render.resolution_percentage = 50
scene.render.dither_intensity = 0.0
scene.cycles.use_denoising = False
scene.cycles.samples = 10
scene.cycles.sampling_pattern = 'TABULATED_SOBOL'
scene.cycles.light_sampling_threshold = 0.0
scene.cycles.use_adaptive_sampling = False
scene.cycles.use_light_tree = False
scene.cycles.blur_glossy = 0.0
scene.cycles.volume_bounces = 1
scene.cycles.pixel_filter_type = 'GAUSSIAN'
scene.cycles.sample_clamp_indirect = 0.0
scene.view_settings.view_transform = 'Standard'
bpy.context.view_layer.update()

# ---- added for rendering (the .blend has no active camera and no usable light): camera, sun
cam_auto = bpy.data.cameras.new('AutoCamera')
cam_auto.lens = 50.0
cam_auto.sensor_width = 36.0
cam_auto.clip_end = 1000.0
ob_auto_camera = bpy.data.objects.new('AutoCamera', cam_auto)
scene.collection.objects.link(ob_auto_camera)
ob_auto_camera.location = (1.52616, -1.93059, 1.71159)
ob_auto_camera.rotation_euler = (1.09748, -7.21219e-08, 0.694738)
scene.camera = ob_auto_camera
light_auto_sun = bpy.data.lights.new('AutoSun', 'SUN')
light_auto_sun.energy = 3.0
light_auto_sun.angle = 0.0523599
ob_auto_sun = bpy.data.objects.new('AutoSun', light_auto_sun)
scene.collection.objects.link(ob_auto_sun)
ob_auto_sun.rotation_euler = (0.872665, 0.174533, 0.523599)
bpy.context.view_layer.update()
